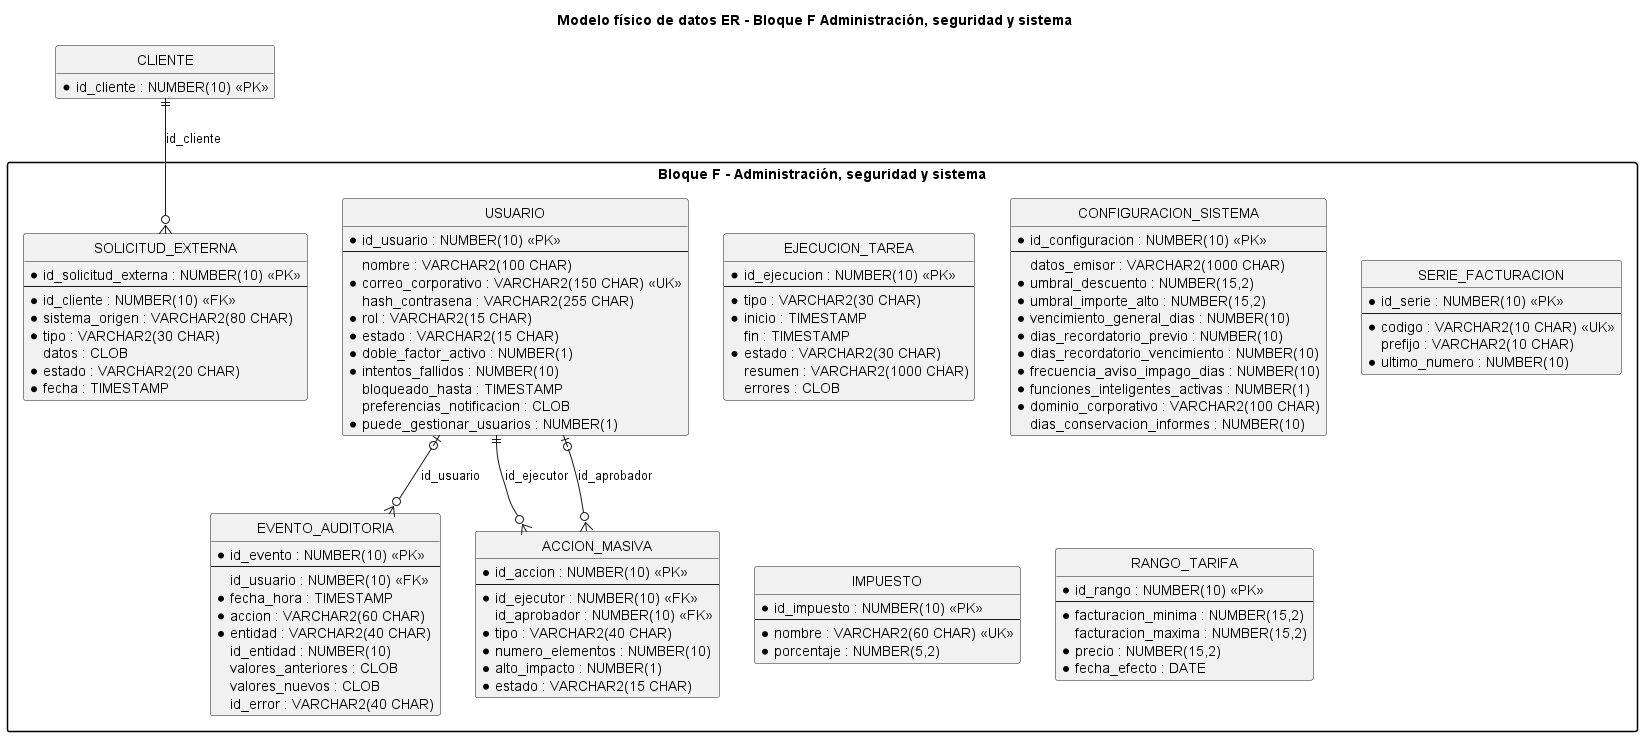

The diagram above was rendered by PlantUML. Its source (embedded in the PNG):
@startuml modelo_datos_bloque_F
title Modelo físico de datos ER - Bloque F Administración, seguridad y sistema
hide circle
hide empty members
skinparam packageStyle rectangle
package "Bloque F - Administración, seguridad y sistema" {
  entity "USUARIO" as usuario {
    * id_usuario : NUMBER(10) <<PK>>
    --
      nombre : VARCHAR2(100 CHAR)
    * correo_corporativo : VARCHAR2(150 CHAR) <<UK>>
      hash_contrasena : VARCHAR2(255 CHAR)
    * rol : VARCHAR2(15 CHAR)
    * estado : VARCHAR2(15 CHAR)
    * doble_factor_activo : NUMBER(1)
    * intentos_fallidos : NUMBER(10)
      bloqueado_hasta : TIMESTAMP
      preferencias_notificacion : CLOB
    * puede_gestionar_usuarios : NUMBER(1)
  }
  entity "EVENTO_AUDITORIA" as evento_auditoria {
    * id_evento : NUMBER(10) <<PK>>
    --
      id_usuario : NUMBER(10) <<FK>>
    * fecha_hora : TIMESTAMP
    * accion : VARCHAR2(60 CHAR)
    * entidad : VARCHAR2(40 CHAR)
      id_entidad : NUMBER(10)
      valores_anteriores : CLOB
      valores_nuevos : CLOB
      id_error : VARCHAR2(40 CHAR)
  }
  entity "ACCION_MASIVA" as accion_masiva {
    * id_accion : NUMBER(10) <<PK>>
    --
    * id_ejecutor : NUMBER(10) <<FK>>
      id_aprobador : NUMBER(10) <<FK>>
    * tipo : VARCHAR2(40 CHAR)
    * numero_elementos : NUMBER(10)
    * alto_impacto : NUMBER(1)
    * estado : VARCHAR2(15 CHAR)
  }
  entity "EJECUCION_TAREA" as ejecucion_tarea {
    * id_ejecucion : NUMBER(10) <<PK>>
    --
    * tipo : VARCHAR2(30 CHAR)
    * inicio : TIMESTAMP
      fin : TIMESTAMP
    * estado : VARCHAR2(30 CHAR)
      resumen : VARCHAR2(1000 CHAR)
      errores : CLOB
  }
  entity "CONFIGURACION_SISTEMA" as configuracion_sistema {
    * id_configuracion : NUMBER(10) <<PK>>
    --
      datos_emisor : VARCHAR2(1000 CHAR)
    * umbral_descuento : NUMBER(15,2)
    * umbral_importe_alto : NUMBER(15,2)
    * vencimiento_general_dias : NUMBER(10)
    * dias_recordatorio_previo : NUMBER(10)
    * dias_recordatorio_vencimiento : NUMBER(10)
    * frecuencia_aviso_impago_dias : NUMBER(10)
    * funciones_inteligentes_activas : NUMBER(1)
    * dominio_corporativo : VARCHAR2(100 CHAR)
      dias_conservacion_informes : NUMBER(10)
  }
  entity "SERIE_FACTURACION" as serie_facturacion {
    * id_serie : NUMBER(10) <<PK>>
    --
    * codigo : VARCHAR2(10 CHAR) <<UK>>
      prefijo : VARCHAR2(10 CHAR)
    * ultimo_numero : NUMBER(10)
  }
  entity "IMPUESTO" as impuesto {
    * id_impuesto : NUMBER(10) <<PK>>
    --
    * nombre : VARCHAR2(60 CHAR) <<UK>>
    * porcentaje : NUMBER(5,2)
  }
  entity "RANGO_TARIFA" as rango_tarifa {
    * id_rango : NUMBER(10) <<PK>>
    --
    * facturacion_minima : NUMBER(15,2)
      facturacion_maxima : NUMBER(15,2)
    * precio : NUMBER(15,2)
    * fecha_efecto : DATE
  }
  entity "SOLICITUD_EXTERNA" as solicitud_externa {
    * id_solicitud_externa : NUMBER(10) <<PK>>
    --
    * id_cliente : NUMBER(10) <<FK>>
    * sistema_origen : VARCHAR2(80 CHAR)
    * tipo : VARCHAR2(30 CHAR)
      datos : CLOB
    * estado : VARCHAR2(20 CHAR)
    * fecha : TIMESTAMP
  }
}
entity "CLIENTE" as cliente {
  * id_cliente : NUMBER(10) <<PK>>
}
usuario |o--o{ evento_auditoria : id_usuario
usuario ||--o{ accion_masiva : id_ejecutor
usuario |o--o{ accion_masiva : id_aprobador
cliente ||--o{ solicitud_externa : id_cliente
@enduml